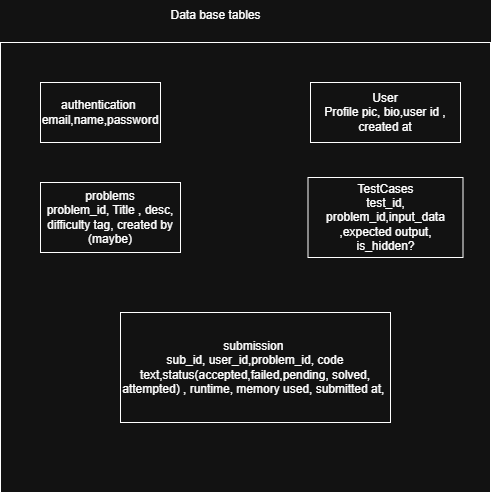

The diagram above was exported from draw.io. Its source (the exported page's mxGraphModel, read from the mxfile embedded in the PNG):
<mxGraphModel dx="1532" dy="703" grid="1" gridSize="10" guides="1" tooltips="1" connect="1" arrows="1" fold="1" page="1" pageScale="1" pageWidth="850" pageHeight="1100" math="0" shadow="0">
  <root>
    <mxCell id="0" />
    <mxCell id="1" parent="0" />
    <mxCell id="wp4OXJhlQ0sMnPEZsNFe-1" value="" style="rounded=0;whiteSpace=wrap;html=1;" parent="1" vertex="1">
      <mxGeometry x="190" y="70" width="490" height="450" as="geometry" />
    </mxCell>
    <mxCell id="wp4OXJhlQ0sMnPEZsNFe-2" value="authentication&amp;nbsp;&lt;div&gt;email,name,password&lt;/div&gt;" style="rounded=0;whiteSpace=wrap;html=1;" parent="1" vertex="1">
      <mxGeometry x="230" y="110" width="120" height="60" as="geometry" />
    </mxCell>
    <mxCell id="wp4OXJhlQ0sMnPEZsNFe-3" value="&lt;div&gt;User&lt;/div&gt;Profile pic, bio,user id , created at" style="rounded=0;whiteSpace=wrap;html=1;" parent="1" vertex="1">
      <mxGeometry x="500" y="110" width="150" height="60" as="geometry" />
    </mxCell>
    <mxCell id="wp4OXJhlQ0sMnPEZsNFe-4" value="problems&lt;div&gt;problem_id, Title , desc, difficulty tag, created by (maybe)&lt;/div&gt;" style="rounded=0;whiteSpace=wrap;html=1;" parent="1" vertex="1">
      <mxGeometry x="230" y="210" width="140" height="70" as="geometry" />
    </mxCell>
    <mxCell id="wp4OXJhlQ0sMnPEZsNFe-6" value="TestCases&lt;div&gt;test_id, problem_id,input_data&lt;/div&gt;&lt;div&gt;,expected output, is_hidden?&lt;/div&gt;" style="rounded=0;whiteSpace=wrap;html=1;" parent="1" vertex="1">
      <mxGeometry x="497.5" y="205" width="155" height="80" as="geometry" />
    </mxCell>
    <mxCell id="wp4OXJhlQ0sMnPEZsNFe-7" value="submission&amp;nbsp;&lt;div&gt;sub_id, user_id,problem_id, code text,status(accepted,failed,pending, solved, attempted) , runtime, memory used, submitted at,&amp;nbsp;&lt;/div&gt;" style="rounded=0;whiteSpace=wrap;html=1;" parent="1" vertex="1">
      <mxGeometry x="310" y="340" width="270" height="110" as="geometry" />
    </mxCell>
    <mxCell id="wp4OXJhlQ0sMnPEZsNFe-9" value="Data base tables" style="text;html=1;align=center;verticalAlign=middle;resizable=0;points=[];autosize=1;strokeColor=none;fillColor=none;" parent="1" vertex="1">
      <mxGeometry x="350" y="28" width="110" height="30" as="geometry" />
    </mxCell>
  </root>
</mxGraphModel>